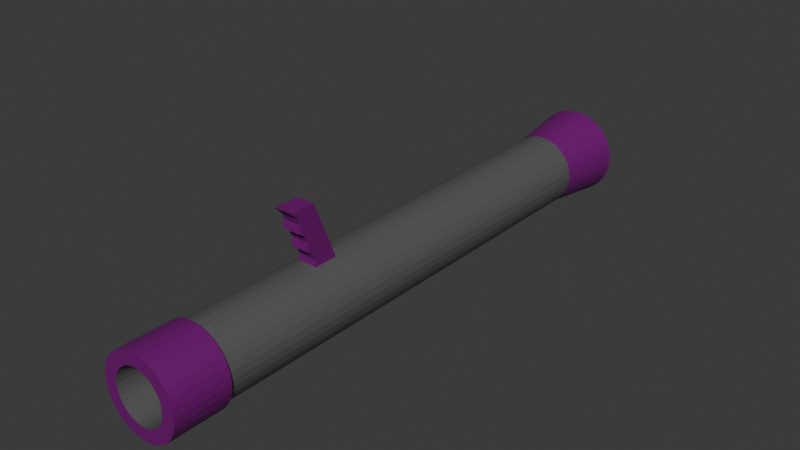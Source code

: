 # Source: Rocket_Launcher.blend  (saved by Blender 4.4.32; exported with 4.5.12 LTS)
import bpy
from mathutils import Matrix  # noqa: F401  (used for matrix-valued properties, if any)

bpy.ops.wm.read_factory_settings(use_empty=True)
scene = bpy.context.scene
scene.name = 'Scene'

# ---- collections
col_collection = bpy.data.collections.new('Collection'); scene.collection.children.link(col_collection)

# ---- materials (node trees are filled in below, after node groups)
mat_body = bpy.data.materials.new('Body')
mat_extras = bpy.data.materials.new('Extras')

# ---- material node trees
mat_body.use_nodes = True; mat_body.node_tree.nodes.clear()
_N = mat_body.node_tree.nodes; _L = mat_body.node_tree.links
n0 = _N.new('ShaderNodeBsdfPrincipled'); n0.name = 'Principled BSDF'; n0.location = (10, 300)
n0.inputs[0].default_value = (0.1051, 0.1051, 0.1051, 1.0)
n1 = _N.new('ShaderNodeOutputMaterial'); n1.name = 'Material Output'; n1.location = (300, 300)
_L.new(n0.outputs[0], n1.inputs[0])
n1.is_active_output = True
mat_extras.use_nodes = True; mat_extras.node_tree.nodes.clear()
_N = mat_extras.node_tree.nodes; _L = mat_extras.node_tree.links
n0 = _N.new('ShaderNodeBsdfPrincipled'); n0.name = 'Principled BSDF'; n0.location = (10, 300)
n0.inputs[0].default_value = (0.1701, 0.0, 0.1701, 1.0)
n1 = _N.new('ShaderNodeOutputMaterial'); n1.name = 'Material Output'; n1.location = (300, 300)
_L.new(n0.outputs[0], n1.inputs[0])
n1.is_active_output = True

# ---- world
world_world = bpy.data.worlds.new('World'); scene.world = world_world
world_world.use_nodes = True; world_world.node_tree.nodes.clear()
_N = world_world.node_tree.nodes; _L = world_world.node_tree.links
n0 = _N.new('ShaderNodeOutputWorld'); n0.name = 'World Output'; n0.location = (300, 300)
n1 = _N.new('ShaderNodeBackground'); n1.name = 'Background'; n1.location = (10, 300)
n1.inputs[0].default_value = (0.05088, 0.05088, 0.05088, 1.0)
_L.new(n1.outputs[0], n0.inputs[0])
n0.is_active_output = True
world_world.color = (0.05088, 0.05088, 0.05088)
world_world.sun_shadow_jitter_overblur = 0.0

# ---- meshes
me_cylinder = bpy.data.meshes.new('Cylinder')
me_cylinder.from_pydata([(0.0, 0.3, -2.0), (0.0, 0.3, 2.0), (0.05853, 0.2942, -2.0), (0.05853, 0.2942, 2.0), (0.1148, 0.2772, -2.0), (0.1148, 0.2772, 2.0), (0.1667, 0.2494, -2.0), (0.1667, 0.2494, 2.0), (0.2121, 0.2121, -2.0), (0.2121, 0.2121, 2.0), (0.2494, 0.1667, -2.0), (0.2494, 0.1667, 2.0), (0.2772, 0.1148, -2.0), (0.2772, 0.1148, 2.0), (0.2942, 0.05853, -2.0), (0.2942, 0.05853, 2.0), (0.3, 0.0, -2.0), (0.3, 0.0, 2.0), (0.2942, -0.05853, -2.0), (0.2942, -0.05853, 2.0), (0.2772, -0.1148, -2.0), (0.2772, -0.1148, 2.0), (0.2494, -0.1667, -2.0), (0.2494, -0.1667, 2.0), (0.2121, -0.2121, -2.0), (0.2121, -0.2121, 2.0), (0.1667, -0.2494, -2.0), (0.1667, -0.2494, 2.0), (0.1148, -0.2772, -2.0), (0.1148, -0.2772, 2.0), (0.05853, -0.2942, -2.0), (0.05853, -0.2942, 2.0), (0.0, -0.3, -2.0), (0.0, -0.3, 2.0), (-0.05853, -0.2942, -2.0), (-0.05853, -0.2942, 2.0), (-0.1148, -0.2772, -2.0), (-0.1148, -0.2772, 2.0), (-0.1667, -0.2494, -2.0), (-0.1667, -0.2494, 2.0), (-0.2121, -0.2121, -2.0), (-0.2121, -0.2121, 2.0), (-0.2494, -0.1667, -2.0), (-0.2494, -0.1667, 2.0), (-0.2772, -0.1148, -2.0), (-0.2772, -0.1148, 2.0), (-0.2942, -0.05853, -2.0), (-0.2942, -0.05853, 2.0), (-0.3, 0.0, -2.0), (-0.3, 0.0, 2.0), (-0.2942, 0.05853, -2.0), (-0.2942, 0.05853, 2.0), (-0.2772, 0.1148, -2.0), (-0.2772, 0.1148, 2.0), (-0.2494, 0.1667, -2.0), (-0.2494, 0.1667, 2.0), (-0.2121, 0.2121, -2.0), (-0.2121, 0.2121, 2.0), (-0.1667, 0.2494, -2.0), (-0.1667, 0.2494, 2.0), (-0.1148, 0.2772, -2.0), (-0.1148, 0.2772, 2.0), (-0.05853, 0.2942, -2.0), (-0.05853, 0.2942, 2.0), (0.04251, 0.2137, -2.437), (1.145e-09, 0.2179, -2.437), (0.0, 0.325, 1.9), (0.0, 0.2161, 2.359), (0.0634, 0.3188, 1.9), (0.04215, 0.2119, 2.359), (0.1244, 0.3003, 1.9), (0.08268, 0.1996, 2.359), (0.1806, 0.2702, 1.9), (0.12, 0.1796, 2.359), (0.2298, 0.2298, 1.9), (0.1528, 0.1528, 2.359), (0.2702, 0.1806, 1.9), (0.1796, 0.12, 2.359), (0.3003, 0.1244, 1.9), (0.1996, 0.08268, 2.359), (0.3188, 0.0634, 1.9), (0.2119, 0.04215, 2.359), (0.325, 8.742e-08, 1.9), (0.2161, 9.995e-08, 2.359), (0.3188, -0.0634, 1.9), (0.2119, -0.04215, 2.359), (0.3003, -0.1244, 1.9), (0.1996, -0.08268, 2.359), (0.2702, -0.1806, 1.9), (0.1796, -0.12, 2.359), (0.2298, -0.2298, 1.9), (0.1528, -0.1528, 2.359), (0.1806, -0.2702, 1.9), (0.12, -0.1796, 2.359), (0.1244, -0.3003, 1.9), (0.08268, -0.1996, 2.359), (0.0634, -0.3188, 1.9), (0.04215, -0.2119, 2.359), (0.0, -0.325, 1.9), (0.0, -0.2161, 2.359), (-0.0634, -0.3188, 1.9), (-0.04215, -0.2119, 2.359), (-0.1244, -0.3003, 1.9), (-0.08268, -0.1996, 2.359), (-0.1806, -0.2702, 1.9), (-0.12, -0.1796, 2.359), (-0.2298, -0.2298, 1.9), (-0.1528, -0.1528, 2.359), (-0.2702, -0.1806, 1.9), (-0.1796, -0.12, 2.359), (-0.3003, -0.1244, 1.9), (-0.1996, -0.08268, 2.359), (-0.3188, -0.0634, 1.9), (-0.2119, -0.04215, 2.359), (-0.325, 8.742e-08, 1.9), (-0.2161, 9.995e-08, 2.359), (-0.3188, 0.0634, 1.9), (-0.2119, 0.04215, 2.359), (-0.3003, 0.1244, 1.9), (-0.1996, 0.08268, 2.359), (-0.2702, 0.1806, 1.9), (-0.1796, 0.12, 2.359), (-0.2298, 0.2298, 1.9), (-0.1528, 0.1528, 2.359), (-0.1806, 0.2702, 1.9), (-0.12, 0.1796, 2.359), (-0.1244, 0.3003, 1.9), (-0.08268, 0.1996, 2.359), (-0.0634, 0.3188, 1.9), (-0.04215, 0.2119, 2.359), (0.08338, 0.2013, -2.437), (0.121, 0.1812, -2.437), (0.1541, 0.1541, -2.437), (0.1812, 0.121, -2.437), (0.2013, 0.08338, -2.437), (0.2137, 0.04251, -2.437), (0.2179, -8.417e-09, -2.437), (0.2137, -0.04251, -2.437), (0.2013, -0.08338, -2.437), (0.1812, -0.121, -2.437), (0.1541, -0.1541, -2.437), (0.121, -0.1812, -2.437), (0.08338, -0.2013, -2.437), (0.04251, -0.2137, -2.437), (1.145e-09, -0.2179, -2.437), (-0.04251, -0.2137, -2.437), (-0.08338, -0.2013, -2.437), (-0.121, -0.1812, -2.437), (-0.1541, -0.1541, -2.437), (-0.1812, -0.121, -2.437), (-0.2013, -0.08338, -2.437), (-0.2137, -0.04251, -2.437), (-0.2179, -8.417e-09, -2.437), (-0.2137, 0.04251, -2.437), (-0.2013, 0.08338, -2.437), (-0.1812, 0.121, -2.437), (-0.1541, 0.1541, -2.437), (-0.121, 0.1812, -2.437), (-0.08338, 0.2013, -2.437), (-0.04251, 0.2137, -2.437), (-0.07225, 0.3632, -2.556), (2.457e-10, 0.3703, -2.556), (-0.1417, 0.3421, -2.556), (-0.2058, 0.3079, -2.556), (-0.2619, 0.2619, -2.556), (-0.3079, 0.2058, -2.556), (-0.3421, 0.1417, -2.556), (-0.3632, 0.07225, -2.556), (-0.3703, -1.637e-08, -2.556), (-0.3632, -0.07225, -2.556), (-0.3421, -0.1417, -2.556), (-0.3079, -0.2058, -2.556), (-0.2619, -0.2619, -2.556), (-0.2058, -0.3079, -2.556), (-0.1417, -0.3421, -2.556), (-0.07225, -0.3632, -2.556), (2.457e-10, -0.3703, -2.556), (0.07225, -0.3632, -2.556), (0.1417, -0.3421, -2.556), (0.2058, -0.3079, -2.556), (0.2619, -0.2619, -2.556), (0.3079, -0.2058, -2.556), (0.3421, -0.1417, -2.556), (0.3632, -0.07225, -2.556), (0.3703, -1.637e-08, -2.556), (0.3632, 0.07225, -2.556), (0.3421, 0.1417, -2.556), (0.3079, 0.2058, -2.556), (0.2619, 0.2619, -2.556), (0.2058, 0.3079, -2.556), (0.1417, 0.3421, -2.556), (0.07225, 0.3632, -2.556), (-0.04251, 0.2137, 1.997), (-1.448e-06, 0.2179, 1.997), (-0.08338, 0.2013, 1.997), (-0.121, 0.1812, 1.997), (-0.1541, 0.1541, 1.997), (-0.1812, 0.121, 1.997), (-0.2013, 0.08338, 1.997), (-0.2137, 0.04251, 1.997), (-0.2179, -8.417e-09, 1.997), (-0.2137, -0.04251, 1.997), (-0.2013, -0.08338, 1.997), (-0.1812, -0.121, 1.997), (-0.1541, -0.1541, 1.997), (-0.121, -0.1812, 1.997), (-0.08338, -0.2013, 1.997), (-0.04251, -0.2137, 1.997), (-1.448e-06, -0.2179, 1.997), (0.0425, -0.2137, 1.997), (0.08338, -0.2013, 1.997), (0.121, -0.1812, 1.997), (0.1541, -0.1541, 1.997), (0.1812, -0.121, 1.997), (0.2013, -0.08338, 1.997), (0.2137, -0.04251, 1.997), (0.2179, -8.417e-09, 1.997), (0.2137, 0.04251, 1.997), (0.2013, 0.08338, 1.997), (0.1812, 0.121, 1.997), (0.1541, 0.1541, 1.997), (0.121, 0.1812, 1.997), (0.08338, 0.2013, 1.997), (0.0425, 0.2137, 1.997), (0.0634, 0.3188, 2.359), (0.0, 0.325, 2.359), (0.1244, 0.3003, 2.359), (0.1806, 0.2702, 2.359), (0.2298, 0.2298, 2.359), (0.2702, 0.1806, 2.359), (0.3003, 0.1244, 2.359), (0.3188, 0.0634, 2.359), (0.325, 9.872e-08, 2.359), (0.3188, -0.0634, 2.359), (0.3003, -0.1244, 2.359), (0.2702, -0.1806, 2.359), (0.2298, -0.2298, 2.359), (0.1806, -0.2702, 2.359), (0.1244, -0.3003, 2.359), (0.0634, -0.3188, 2.359), (0.0, -0.325, 2.359), (-0.0634, -0.3188, 2.359), (-0.1244, -0.3003, 2.359), (-0.1806, -0.2702, 2.359), (-0.2298, -0.2298, 2.359), (-0.2702, -0.1806, 2.359), (-0.3003, -0.1244, 2.359), (-0.3188, -0.0634, 2.359), (-0.325, 9.872e-08, 2.359), (-0.3188, 0.0634, 2.359), (-0.3003, 0.1244, 2.359), (-0.2702, 0.1806, 2.359), (-0.2298, 0.2298, 2.359), (-0.1806, 0.2702, 2.359), (-0.1244, 0.3003, 2.359), (-0.0634, 0.3188, 2.359), (0.04215, 0.2119, -2.251), (2.659e-07, 0.2161, -2.251), (0.08268, 0.1996, -2.251), (0.12, 0.1796, -2.251), (0.1528, 0.1528, -2.251), (0.1796, 0.12, -2.251), (0.1996, 0.08268, -2.251), (0.2119, 0.04215, -2.251), (0.2161, -7.988e-08, -2.251), (0.2119, -0.04215, -2.251), (0.1996, -0.08268, -2.251), (0.1796, -0.12, -2.251), (0.1528, -0.1528, -2.251), (0.12, -0.1796, -2.251), (0.08268, -0.1996, -2.251), (0.04215, -0.2119, -2.251), (2.659e-07, -0.2161, -2.251), (-0.04215, -0.2119, -2.251), (-0.08268, -0.1996, -2.251), (-0.12, -0.1796, -2.251), (-0.1528, -0.1528, -2.251), (-0.1796, -0.12, -2.251), (-0.1996, -0.08268, -2.251), (-0.2119, -0.04215, -2.251), (-0.2161, -7.988e-08, -2.251), (-0.2119, 0.04215, -2.251), (-0.1996, 0.08268, -2.251), (-0.1796, 0.12, -2.251), (-0.1528, 0.1528, -2.251), (-0.12, 0.1796, -2.251), (-0.08268, 0.1996, -2.251), (-0.04215, 0.2119, -2.251), (-0.075, 0.2753, 0.8902), (-0.075, 0.7131, 1.03), (-0.075, 0.2753, 0.6773), (0.075, 0.2753, 0.8902), (0.075, 0.7131, 1.03), (0.075, 0.2753, 0.6773), (-0.075, 0.5023, 0.9455), (0.075, 0.5023, 0.9455), (0.075, 0.3968, 0.9033), (-0.075, 0.3968, 0.9033), (-0.075, 0.5916, 1.017), (0.075, 0.5916, 1.017), (-0.075, 0.4334, 0.9535), (0.075, 0.4334, 0.9535), (0.075, 0.3441, 0.8821), (-0.075, 0.3441, 0.8821), (0.075, 0.5577, 0.9677), (-0.075, 0.5577, 0.9677), (-0.075, 0.6604, 1.009), (0.075, 0.6604, 1.009), (-0.075, 0.7743, 1.092), (-0.075, 0.7743, 0.8795), (0.075, 0.7743, 0.8795), (0.075, 0.7743, 1.092)], [], [(0, 1, 3, 2), (2, 3, 5, 4), (4, 5, 7, 6), (6, 7, 9, 8), (8, 9, 11, 10), (10, 11, 13, 12), (12, 13, 15, 14), (14, 15, 17, 16), (16, 17, 19, 18), (18, 19, 21, 20), (20, 21, 23, 22), (22, 23, 25, 24), (24, 25, 27, 26), (26, 27, 29, 28), (28, 29, 31, 30), (30, 31, 33, 32), (32, 33, 35, 34), (34, 35, 37, 36), (36, 37, 39, 38), (38, 39, 41, 40), (40, 41, 43, 42), (42, 43, 45, 44), (44, 45, 47, 46), (46, 47, 49, 48), (48, 49, 51, 50), (50, 51, 53, 52), (52, 53, 55, 54), (54, 55, 57, 56), (56, 57, 59, 58), (58, 59, 61, 60), (60, 61, 63, 62), (62, 63, 1, 0), (18, 20, 182, 183), (0, 2, 191, 161), (66, 225, 224, 68), (44, 46, 169, 170), (68, 224, 226, 70), (26, 28, 178, 179), (70, 226, 227, 72), (8, 10, 187, 188), (72, 227, 228, 74), (52, 54, 165, 166), (74, 228, 229, 76), (34, 36, 174, 175), (76, 229, 230, 78), (16, 18, 183, 184), (78, 230, 231, 80), (60, 62, 160, 162), (80, 231, 232, 82), (42, 44, 170, 171), (82, 232, 233, 84), (24, 26, 179, 180), (84, 233, 234, 86), (6, 8, 188, 189), (86, 234, 235, 88), (50, 52, 166, 167), (88, 235, 236, 90), (32, 34, 175, 176), (90, 236, 237, 92), (14, 16, 184, 185), (92, 237, 238, 94), (58, 60, 162, 163), (94, 238, 239, 96), (40, 42, 171, 172), (96, 239, 240, 98), (22, 24, 180, 181), (98, 240, 241, 100), (4, 6, 189, 190), (100, 241, 242, 102), (48, 50, 167, 168), (102, 242, 243, 104), (30, 32, 176, 177), (104, 243, 244, 106), (12, 14, 185, 186), (106, 244, 245, 108), (56, 58, 163, 164), (108, 245, 246, 110), (38, 40, 172, 173), (110, 246, 247, 112), (20, 22, 181, 182), (112, 247, 248, 114), (2, 4, 190, 191), (114, 248, 249, 116), (46, 48, 168, 169), (116, 249, 250, 118), (28, 30, 177, 178), (118, 250, 251, 120), (10, 12, 186, 187), (120, 251, 252, 122), (54, 56, 164, 165), (122, 252, 253, 124), (36, 38, 173, 174), (124, 253, 254, 126), (99, 97, 271, 272), (150, 151, 201, 202), (126, 254, 255, 128), (62, 0, 161, 160), (128, 255, 225, 66), (65, 159, 160, 161), (159, 158, 162, 160), (158, 157, 163, 162), (157, 156, 164, 163), (156, 155, 165, 164), (155, 154, 166, 165), (154, 153, 167, 166), (153, 152, 168, 167), (152, 151, 169, 168), (151, 150, 170, 169), (150, 149, 171, 170), (149, 148, 172, 171), (148, 147, 173, 172), (147, 146, 174, 173), (146, 145, 175, 174), (145, 144, 176, 175), (144, 143, 177, 176), (143, 142, 178, 177), (142, 141, 179, 178), (141, 140, 180, 179), (140, 139, 181, 180), (139, 138, 182, 181), (138, 137, 183, 182), (137, 136, 184, 183), (136, 135, 185, 184), (135, 134, 186, 185), (134, 133, 187, 186), (133, 132, 188, 187), (132, 131, 189, 188), (131, 130, 190, 189), (130, 64, 191, 190), (64, 65, 161, 191), (136, 137, 215, 216), (149, 150, 202, 203), (135, 136, 216, 217), (148, 149, 203, 204), (134, 135, 217, 218), (147, 148, 204, 205), (133, 134, 218, 219), (146, 147, 205, 206), (159, 65, 193, 192), (132, 133, 219, 220), (145, 146, 206, 207), (158, 159, 192, 194), (131, 132, 220, 221), (144, 145, 207, 208), (157, 158, 194, 195), (130, 131, 221, 222), (143, 144, 208, 209), (156, 157, 195, 196), (64, 130, 222, 223), (142, 143, 209, 210), (155, 156, 196, 197), (65, 64, 223, 193), (141, 142, 210, 211), (154, 155, 197, 198), (140, 141, 211, 212), (153, 154, 198, 199), (139, 140, 212, 213), (152, 153, 199, 200), (138, 139, 213, 214), (151, 152, 200, 201), (137, 138, 214, 215), (67, 69, 224, 225), (69, 71, 226, 224), (71, 73, 227, 226), (73, 75, 228, 227), (75, 77, 229, 228), (77, 79, 230, 229), (79, 81, 231, 230), (81, 83, 232, 231), (83, 85, 233, 232), (85, 87, 234, 233), (87, 89, 235, 234), (89, 91, 236, 235), (91, 93, 237, 236), (93, 95, 238, 237), (95, 97, 239, 238), (97, 99, 240, 239), (99, 101, 241, 240), (101, 103, 242, 241), (103, 105, 243, 242), (105, 107, 244, 243), (107, 109, 245, 244), (109, 111, 246, 245), (111, 113, 247, 246), (113, 115, 248, 247), (115, 117, 249, 248), (117, 119, 250, 249), (119, 121, 251, 250), (121, 123, 252, 251), (123, 125, 253, 252), (125, 127, 254, 253), (127, 129, 255, 254), (129, 67, 225, 255), (256, 257, 287, 286, 285, 284, 283, 282, 281, 280, 279, 278, 277, 276, 275, 274, 273, 272, 271, 270, 269, 268, 267, 266, 265, 264, 263, 262, 261, 260, 259, 258), (73, 71, 258, 259), (127, 125, 285, 286), (101, 99, 272, 273), (75, 73, 259, 260), (129, 127, 286, 287), (103, 101, 273, 274), (77, 75, 260, 261), (67, 129, 287, 257), (105, 103, 274, 275), (79, 77, 261, 262), (107, 105, 275, 276), (81, 79, 262, 263), (109, 107, 276, 277), (83, 81, 263, 264), (111, 109, 277, 278), (85, 83, 264, 265), (113, 111, 278, 279), (87, 85, 265, 266), (115, 113, 279, 280), (89, 87, 266, 267), (117, 115, 280, 281), (91, 89, 267, 268), (119, 117, 281, 282), (93, 91, 268, 269), (121, 119, 282, 283), (95, 93, 269, 270), (69, 67, 257, 256), (123, 121, 283, 284), (97, 95, 270, 271), (71, 69, 256, 258), (125, 123, 284, 285), (297, 300, 294, 305, 298, 306, 289, 308, 309, 290, 288, 303), (307, 292, 289, 306), (290, 293, 291, 288), (301, 295, 294, 300), (309, 310, 293, 290), (310, 311, 292, 307, 299, 304, 295, 301, 296, 302, 291, 293), (302, 296, 297, 303), (304, 299, 298, 305), (296, 301, 300, 297), (291, 302, 303, 288), (295, 304, 305, 294), (299, 307, 306, 298), (310, 309, 308, 311), (289, 292, 311, 308)])
me_cylinder.polygons.foreach_set('material_index', [0, 0, 0, 0, 0, 0, 0, 0, 0, 0, 0, 0, 0, 0, 0, 0, 0, 0, 0, 0, 0, 0, 0, 0, 0, 0, 0, 0, 0, 0, 0, 0, 1, 1, 1, 1, 1, 1, 1, 1, 1, 1, 1, 1, 1, 1, 1, 1, 1, 1, 1, 1, 1, 1, 1, 1, 1, 1, 1, 1, 1, 1, 1, 1, 1, 1, 1, 1, 1, 1, 1, 1, 1, 1, 1, 1, 1, 1, 1, 1, 1, 1, 1, 1, 1, 1, 1, 1, 1, 1, 1, 1, 1, 0, 0, 1, 1, 1, 1, 1, 1, 1, 1, 1, 1, 1, 1, 1, 1, 1, 1, 1, 1, 1, 1, 1, 1, 1, 1, 1, 1, 1, 1, 1, 1, 1, 1, 1, 1, 1, 0, 0, 0, 0, 0, 0, 0, 0, 0, 0, 0, 0, 0, 0, 0, 0, 0, 0, 0, 0, 0, 0, 0, 0, 0, 0, 0, 0, 0, 0, 0, 1, 1, 1, 1, 1, 1, 1, 1, 1, 1, 1, 1, 1, 1, 1, 1, 1, 1, 1, 1, 1, 1, 1, 1, 1, 1, 1, 1, 1, 1, 1, 1, 0, 0, 0, 0, 0, 0, 0, 0, 0, 0, 0, 0, 0, 0, 0, 0, 0, 0, 0, 0, 0, 0, 0, 0, 0, 0, 0, 0, 0, 0, 0, 0, 1, 1, 0, 1, 1, 1, 1, 1, 1, 1, 1, 1, 1, 1])
_uv = me_cylinder.uv_layers.new(name='UVMap')
_uv.uv.foreach_set('vector', [1.0, 0.5, 1.0, 1.0, 0.9688, 1.0, 0.9688, 0.5, 0.9688, 0.5, 0.9688, 1.0, 0.9375, 1.0, 0.9375, 0.5, 0.9375, 0.5, 0.9375, 1.0, 0.9062, 1.0, 0.9062, 0.5, 0.9062, 0.5, 0.9062, 1.0, 0.875, 1.0, 0.875, 0.5, 0.875, 0.5, 0.875, 1.0, 0.8438, 1.0, 0.8438, 0.5, 0.8438, 0.5, 0.8438, 1.0, 0.8125, 1.0, 0.8125, 0.5, 0.8125, 0.5, 0.8125, 1.0, 0.7812, 1.0, 0.7812, 0.5, 0.7812, 0.5, 0.7812, 1.0, 0.75, 1.0, 0.75, 0.5, 0.75, 0.5, 0.75, 1.0, 0.7188, 1.0, 0.7188, 0.5, 0.7188, 0.5, 0.7188, 1.0, 0.6875, 1.0, 0.6875, 0.5, 0.6875, 0.5, 0.6875, 1.0, 0.6562, 1.0, 0.6562, 0.5, 0.6562, 0.5, 0.6562, 1.0, 0.625, 1.0, 0.625, 0.5, 0.625, 0.5, 0.625, 1.0, 0.5938, 1.0, 0.5938, 0.5, 0.5938, 0.5, 0.5938, 1.0, 0.5625, 1.0, 0.5625, 0.5, 0.5625, 0.5, 0.5625, 1.0, 0.5312, 1.0, 0.5312, 0.5, 0.5312, 0.5, 0.5312, 1.0, 0.5, 1.0, 0.5, 0.5, 0.5, 0.5, 0.5, 1.0, 0.4688, 1.0, 0.4688, 0.5, 0.4688, 0.5, 0.4688, 1.0, 0.4375, 1.0, 0.4375, 0.5, 0.4375, 0.5, 0.4375, 1.0, 0.4062, 1.0, 0.4062, 0.5, 0.4062, 0.5, 0.4062, 1.0, 0.375, 1.0, 0.375, 0.5, 0.375, 0.5, 0.375, 1.0, 0.3438, 1.0, 0.3438, 0.5, 0.3438, 0.5, 0.3438, 1.0, 0.3125, 1.0, 0.3125, 0.5, 0.3125, 0.5, 0.3125, 1.0, 0.2812, 1.0, 0.2812, 0.5, 0.2812, 0.5, 0.2812, 1.0, 0.25, 1.0, 0.25, 0.5, 0.25, 0.5, 0.25, 1.0, 0.2188, 1.0, 0.2188, 0.5, 0.2188, 0.5, 0.2188, 1.0, 0.1875, 1.0, 0.1875, 0.5, 0.1875, 0.5, 0.1875, 1.0, 0.1562, 1.0, 0.1562, 0.5, 0.1562, 0.5, 0.1562, 1.0, 0.125, 1.0, 0.125, 0.5, 0.125, 0.5, 0.125, 1.0, 0.09375, 1.0, 0.09375, 0.5, 0.09375, 0.5, 0.09375, 1.0, 0.0625, 1.0, 0.0625, 0.5, 0.0625, 0.5, 0.0625, 1.0, 0.03125, 1.0, 0.03125, 0.5, 0.03125, 0.5, 0.03125, 1.0, 0.0, 1.0, 0.0, 0.5, 0.7188, 0.5, 0.6875, 0.5, 0.6875, 0.5, 0.7188, 0.5, 1.0, 0.5, 0.9688, 0.5, 0.9688, 0.5, 1.0, 0.5, 1.0, 0.5, 1.0, 1.0, 0.9688, 1.0, 0.9688, 0.5, 0.3125, 0.5, 0.2812, 0.5, 0.2812, 0.5, 0.3125, 0.5, 0.9688, 0.5, 0.9688, 1.0, 0.9375, 1.0, 0.9375, 0.5, 0.5938, 0.5, 0.5625, 0.5, 0.5625, 0.5, 0.5938, 0.5, 0.9375, 0.5, 0.9375, 1.0, 0.9062, 1.0, 0.9062, 0.5, 0.875, 0.5, 0.8438, 0.5, 0.8438, 0.5, 0.875, 0.5, 0.9062, 0.5, 0.9062, 1.0, 0.875, 1.0, 0.875, 0.5, 0.1875, 0.5, 0.1562, 0.5, 0.1562, 0.5, 0.1875, 0.5, 0.875, 0.5, 0.875, 1.0, 0.8438, 1.0, 0.8438, 0.5, 0.4688, 0.5, 0.4375, 0.5, 0.4375, 0.5, 0.4688, 0.5, 0.8438, 0.5, 0.8438, 1.0, 0.8125, 1.0, 0.8125, 0.5, 0.75, 0.5, 0.7188, 0.5, 0.7188, 0.5, 0.75, 0.5, 0.8125, 0.5, 0.8125, 1.0, 0.7812, 1.0, 0.7812, 0.5, 0.0625, 0.5, 0.03125, 0.5, 0.03125, 0.5, 0.0625, 0.5, 0.7812, 0.5, 0.7812, 1.0, 0.75, 1.0, 0.75, 0.5, 0.3438, 0.5, 0.3125, 0.5, 0.3125, 0.5, 0.3438, 0.5, 0.75, 0.5, 0.75, 1.0, 0.7188, 1.0, 0.7188, 0.5, 0.625, 0.5, 0.5938, 0.5, 0.5938, 0.5, 0.625, 0.5, 0.7188, 0.5, 0.7188, 1.0, 0.6875, 1.0, 0.6875, 0.5, 0.9062, 0.5, 0.875, 0.5, 0.875, 0.5, 0.9062, 0.5, 0.6875, 0.5, 0.6875, 1.0, 0.6562, 1.0, 0.6562, 0.5, 0.2188, 0.5, 0.1875, 0.5, 0.1875, 0.5, 0.2188, 0.5, 0.6562, 0.5, 0.6562, 1.0, 0.625, 1.0, 0.625, 0.5, 0.5, 0.5, 0.4688, 0.5, 0.4688, 0.5, 0.5, 0.5, 0.625, 0.5, 0.625, 1.0, 0.5938, 1.0, 0.5938, 0.5, 0.7812, 0.5, 0.75, 0.5, 0.75, 0.5, 0.7812, 0.5, 0.5938, 0.5, 0.5938, 1.0, 0.5625, 1.0, 0.5625, 0.5, 0.09375, 0.5, 0.0625, 0.5, 0.0625, 0.5, 0.09375, 0.5, 0.5625, 0.5, 0.5625, 1.0, 0.5312, 1.0, 0.5312, 0.5, 0.375, 0.5, 0.3438, 0.5, 0.3438, 0.5, 0.375, 0.5, 0.5312, 0.5, 0.5312, 1.0, 0.5, 1.0, 0.5, 0.5, 0.6562, 0.5, 0.625, 0.5, 0.625, 0.5, 0.6562, 0.5, 0.5, 0.5, 0.5, 1.0, 0.4688, 1.0, 0.4688, 0.5, 0.9375, 0.5, 0.9062, 0.5, 0.9062, 0.5, 0.9375, 0.5, 0.4688, 0.5, 0.4688, 1.0, 0.4375, 1.0, 0.4375, 0.5, 0.25, 0.5, 0.2188, 0.5, 0.2188, 0.5, 0.25, 0.5, 0.4375, 0.5, 0.4375, 1.0, 0.4062, 1.0, 0.4062, 0.5, 0.5312, 0.5, 0.5, 0.5, 0.5, 0.5, 0.5312, 0.5, 0.4062, 0.5, 0.4062, 1.0, 0.375, 1.0, 0.375, 0.5, 0.8125, 0.5, 0.7812, 0.5, 0.7812, 0.5, 0.8125, 0.5, 0.375, 0.5, 0.375, 1.0, 0.3438, 1.0, 0.3438, 0.5, 0.125, 0.5, 0.09375, 0.5, 0.09375, 0.5, 0.125, 0.5, 0.3438, 0.5, 0.3438, 1.0, 0.3125, 1.0, 0.3125, 0.5, 0.4062, 0.5, 0.375, 0.5, 0.375, 0.5, 0.4062, 0.5, 0.3125, 0.5, 0.3125, 1.0, 0.2812, 1.0, 0.2812, 0.5, 0.6875, 0.5, 0.6562, 0.5, 0.6562, 0.5, 0.6875, 0.5, 0.2812, 0.5, 0.2812, 1.0, 0.25, 1.0, 0.25, 0.5, 0.9688, 0.5, 0.9375, 0.5, 0.9375, 0.5, 0.9688, 0.5, 0.25, 0.5, 0.25, 1.0, 0.2188, 1.0, 0.2188, 0.5, 0.2812, 0.5, 0.25, 0.5, 0.25, 0.5, 0.2812, 0.5, 0.2188, 0.5, 0.2188, 1.0, 0.1875, 1.0, 0.1875, 0.5, 0.5625, 0.5, 0.5312, 0.5, 0.5312, 0.5, 0.5625, 0.5, 0.1875, 0.5, 0.1875, 1.0, 0.1562, 1.0, 0.1562, 0.5, 0.8438, 0.5, 0.8125, 0.5, 0.8125, 0.5, 0.8438, 0.5, 0.1562, 0.5, 0.1562, 1.0, 0.125, 1.0, 0.125, 0.5, 0.1562, 0.5, 0.125, 0.5, 0.125, 0.5, 0.1562, 0.5, 0.125, 0.5, 0.125, 1.0, 0.09375, 1.0, 0.09375, 0.5, 0.4375, 0.5, 0.4062, 0.5, 0.4062, 0.5, 0.4375, 0.5, 0.09375, 0.5, 0.09375, 1.0, 0.0625, 1.0, 0.0625, 0.5, 0.25, 0.09045, 0.2811, 0.09351, 0.2811, 0.09351, 0.25, 0.09045, 0.5862, 0.1821, 0.5761, 0.2154, 0.5761, 0.2154, 0.5862, 0.1821, 0.0625, 0.5, 0.0625, 1.0, 0.03125, 1.0, 0.03125, 0.5, 0.03125, 0.5, 0.0, 0.5, 0.0, 0.5, 0.03125, 0.5, 0.03125, 0.5, 0.03125, 1.0, 0.0, 1.0, 0.0, 0.5, 0.75, 0.4273, 0.7154, 0.4239, 0.7032, 0.4854, 0.75, 0.49, 0.7154, 0.4239, 0.6821, 0.4138, 0.6582, 0.4717, 0.7032, 0.4854, 0.6821, 0.4138, 0.6515, 0.3975, 0.6167, 0.4496, 0.6582, 0.4717, 0.6515, 0.3975, 0.6246, 0.3754, 0.5803, 0.4197, 0.6167, 0.4496, 0.6246, 0.3754, 0.6025, 0.3485, 0.5504, 0.3833, 0.5803, 0.4197, 0.6025, 0.3485, 0.5862, 0.3179, 0.5283, 0.3418, 0.5504, 0.3833, 0.5862, 0.3179, 0.5761, 0.2846, 0.5146, 0.2968, 0.5283, 0.3418, 0.5761, 0.2846, 0.5727, 0.25, 0.51, 0.25, 0.5146, 0.2968, 0.5727, 0.25, 0.5761, 0.2154, 0.5146, 0.2032, 0.51, 0.25, 0.5761, 0.2154, 0.5862, 0.1821, 0.5283, 0.1582, 0.5146, 0.2032, 0.5862, 0.1821, 0.6025, 0.1515, 0.5504, 0.1167, 0.5283, 0.1582, 0.6025, 0.1515, 0.6246, 0.1246, 0.5803, 0.08029, 0.5504, 0.1167, 0.6246, 0.1246, 0.6515, 0.1025, 0.6167, 0.05045, 0.5803, 0.08029, 0.6515, 0.1025, 0.6821, 0.08616, 0.6582, 0.02827, 0.6167, 0.05045, 0.6821, 0.08616, 0.7154, 0.07607, 0.7032, 0.01461, 0.6582, 0.02827, 0.7154, 0.07607, 0.75, 0.07266, 0.75, 0.01, 0.7032, 0.01461, 0.75, 0.07266, 0.7846, 0.07607, 0.7968, 0.01461, 0.75, 0.01, 0.7846, 0.07607, 0.8179, 0.08616, 0.8418, 0.02827, 0.7968, 0.01461, 0.8179, 0.08616, 0.8485, 0.1025, 0.8833, 0.05045, 0.8418, 0.02827, 0.8485, 0.1025, 0.8754, 0.1246, 0.9197, 0.08029, 0.8833, 0.05045, 0.8754, 0.1246, 0.8975, 0.1515, 0.9496, 0.1167, 0.9197, 0.08029, 0.8975, 0.1515, 0.9138, 0.1821, 0.9717, 0.1582, 0.9496, 0.1167, 0.9138, 0.1821, 0.9239, 0.2154, 0.9854, 0.2032, 0.9717, 0.1582, 0.9239, 0.2154, 0.9273, 0.25, 0.99, 0.25, 0.9854, 0.2032, 0.9273, 0.25, 0.9239, 0.2846, 0.9854, 0.2968, 0.99, 0.25, 0.9239, 0.2846, 0.9138, 0.3179, 0.9717, 0.3418, 0.9854, 0.2968, 0.9138, 0.3179, 0.8975, 0.3485, 0.9496, 0.3833, 0.9717, 0.3418, 0.8975, 0.3485, 0.8754, 0.3754, 0.9197, 0.4197, 0.9496, 0.3833, 0.8754, 0.3754, 0.8485, 0.3975, 0.8833, 0.4496, 0.9197, 0.4197, 0.8485, 0.3975, 0.8179, 0.4138, 0.8418, 0.4717, 0.8833, 0.4496, 0.8179, 0.4138, 0.7846, 0.4239, 0.7968, 0.4854, 0.8418, 0.4717, 0.7846, 0.4239, 0.75, 0.4273, 0.75, 0.49, 0.7968, 0.4854, 0.9273, 0.25, 0.9239, 0.2154, 0.9239, 0.2154, 0.9273, 0.25, 0.6025, 0.1515, 0.5862, 0.1821, 0.5862, 0.1821, 0.6025, 0.1515, 0.9239, 0.2846, 0.9273, 0.25, 0.9273, 0.25, 0.9239, 0.2846, 0.6246, 0.1246, 0.6025, 0.1515, 0.6025, 0.1515, 0.6246, 0.1246, 0.9138, 0.3179, 0.9239, 0.2846, 0.9239, 0.2846, 0.9138, 0.3179, 0.6515, 0.1025, 0.6246, 0.1246, 0.6246, 0.1246, 0.6515, 0.1025, 0.8975, 0.3485, 0.9138, 0.3179, 0.9138, 0.3179, 0.8975, 0.3485, 0.6821, 0.08616, 0.6515, 0.1025, 0.6515, 0.1025, 0.6821, 0.08616, 0.7154, 0.4239, 0.75, 0.4273, 0.75, 0.4273, 0.7154, 0.4239, 0.8754, 0.3754, 0.8975, 0.3485, 0.8975, 0.3485, 0.8754, 0.3754, 0.7154, 0.07607, 0.6821, 0.08616, 0.6821, 0.08616, 0.7154, 0.07607, 0.6821, 0.4138, 0.7154, 0.4239, 0.7154, 0.4239, 0.6821, 0.4138, 0.8485, 0.3975, 0.8754, 0.3754, 0.8754, 0.3754, 0.8485, 0.3975, 0.75, 0.07266, 0.7154, 0.07607, 0.7154, 0.07607, 0.75, 0.07266, 0.6515, 0.3975, 0.6821, 0.4138, 0.6821, 0.4138, 0.6515, 0.3975, 0.8179, 0.4138, 0.8485, 0.3975, 0.8485, 0.3975, 0.8179, 0.4138, 0.7846, 0.07607, 0.75, 0.07266, 0.75, 0.07266, 0.7846, 0.07607, 0.6246, 0.3754, 0.6515, 0.3975, 0.6515, 0.3975, 0.6246, 0.3754, 0.7846, 0.4239, 0.8179, 0.4138, 0.8179, 0.4138, 0.7846, 0.4239, 0.8179, 0.08616, 0.7846, 0.07607, 0.7846, 0.07607, 0.8179, 0.08616, 0.6025, 0.3485, 0.6246, 0.3754, 0.6246, 0.3754, 0.6025, 0.3485, 0.75, 0.4273, 0.7846, 0.4239, 0.7846, 0.4239, 0.75, 0.4273, 0.8485, 0.1025, 0.8179, 0.08616, 0.8179, 0.08616, 0.8485, 0.1025, 0.5862, 0.3179, 0.6025, 0.3485, 0.6025, 0.3485, 0.5862, 0.3179, 0.8754, 0.1246, 0.8485, 0.1025, 0.8485, 0.1025, 0.8754, 0.1246, 0.5761, 0.2846, 0.5862, 0.3179, 0.5862, 0.3179, 0.5761, 0.2846, 0.8975, 0.1515, 0.8754, 0.1246, 0.8754, 0.1246, 0.8975, 0.1515, 0.5727, 0.25, 0.5761, 0.2846, 0.5761, 0.2846, 0.5727, 0.25, 0.9138, 0.1821, 0.8975, 0.1515, 0.8975, 0.1515, 0.9138, 0.1821, 0.5761, 0.2154, 0.5727, 0.25, 0.5727, 0.25, 0.5761, 0.2154, 0.9239, 0.2154, 0.9138, 0.1821, 0.9138, 0.1821, 0.9239, 0.2154, 0.25, 0.4096, 0.2811, 0.4065, 0.2968, 0.4854, 0.25, 0.49, 0.2811, 0.4065, 0.3111, 0.3974, 0.3418, 0.4717, 0.2968, 0.4854, 0.3111, 0.3974, 0.3386, 0.3827, 0.3833, 0.4496, 0.3418, 0.4717, 0.3386, 0.3827, 0.3628, 0.3628, 0.4197, 0.4197, 0.3833, 0.4496, 0.3628, 0.3628, 0.3827, 0.3386, 0.4496, 0.3833, 0.4197, 0.4197, 0.3827, 0.3386, 0.3974, 0.3111, 0.4717, 0.3418, 0.4496, 0.3833, 0.3974, 0.3111, 0.4065, 0.2811, 0.4854, 0.2968, 0.4717, 0.3418, 0.4065, 0.2811, 0.4096, 0.25, 0.49, 0.25, 0.4854, 0.2968, 0.4096, 0.25, 0.4065, 0.2189, 0.4854, 0.2032, 0.49, 0.25, 0.4065, 0.2189, 0.3974, 0.1889, 0.4717, 0.1582, 0.4854, 0.2032, 0.3974, 0.1889, 0.3827, 0.1614, 0.4496, 0.1167, 0.4717, 0.1582, 0.3827, 0.1614, 0.3628, 0.1372, 0.4197, 0.08029, 0.4496, 0.1167, 0.3628, 0.1372, 0.3386, 0.1173, 0.3833, 0.05045, 0.4197, 0.08029, 0.3386, 0.1173, 0.3111, 0.1026, 0.3418, 0.02827, 0.3833, 0.05045, 0.3111, 0.1026, 0.2811, 0.09351, 0.2968, 0.01461, 0.3418, 0.02827, 0.2811, 0.09351, 0.25, 0.09045, 0.25, 0.01, 0.2968, 0.01461, 0.25, 0.09045, 0.2189, 0.09351, 0.2032, 0.01461, 0.25, 0.01, 0.2189, 0.09351, 0.1889, 0.1026, 0.1582, 0.02827, 0.2032, 0.01461, 0.1889, 0.1026, 0.1614, 0.1173, 0.1167, 0.05045, 0.1582, 0.02827, 0.1614, 0.1173, 0.1372, 0.1372, 0.08029, 0.08029, 0.1167, 0.05045, 0.1372, 0.1372, 0.1173, 0.1614, 0.05045, 0.1167, 0.08029, 0.08029, 0.1173, 0.1614, 0.1026, 0.1889, 0.02827, 0.1582, 0.05045, 0.1167, 0.1026, 0.1889, 0.09351, 0.2189, 0.01461, 0.2032, 0.02827, 0.1582, 0.09351, 0.2189, 0.09045, 0.25, 0.01, 0.25, 0.01461, 0.2032, 0.09045, 0.25, 0.09351, 0.2811, 0.01461, 0.2968, 0.01, 0.25, 0.09351, 0.2811, 0.1026, 0.3111, 0.02827, 0.3418, 0.01461, 0.2968, 0.1026, 0.3111, 0.1173, 0.3386, 0.05045, 0.3833, 0.02827, 0.3418, 0.1173, 0.3386, 0.1372, 0.3628, 0.08029, 0.4197, 0.05045, 0.3833, 0.1372, 0.3628, 0.1614, 0.3827, 0.1167, 0.4496, 0.08029, 0.4197, 0.1614, 0.3827, 0.1889, 0.3974, 0.1582, 0.4717, 0.1167, 0.4496, 0.1889, 0.3974, 0.2189, 0.4065, 0.2032, 0.4854, 0.1582, 0.4717, 0.2189, 0.4065, 0.25, 0.4096, 0.25, 0.49, 0.2032, 0.4854, 0.2811, 0.4065, 0.25, 0.4096, 0.2189, 0.4065, 0.1889, 0.3974, 0.1614, 0.3827, 0.1372, 0.3628, 0.1173, 0.3386, 0.1026, 0.3111, 0.09351, 0.2811, 0.09045, 0.25, 0.09351, 0.2189, 0.1026, 0.1889, 0.1173, 0.1614, 0.1372, 0.1372, 0.1614, 0.1173, 0.1889, 0.1026, 0.2189, 0.09351, 0.25, 0.09045, 0.2811, 0.09351, 0.3111, 0.1026, 0.3386, 0.1173, 0.3628, 0.1372, 0.3827, 0.1614, 0.3974, 0.1889, 0.4065, 0.2189, 0.4096, 0.25, 0.4065, 0.2811, 0.3974, 0.3111, 0.3827, 0.3386, 0.3628, 0.3628, 0.3386, 0.3827, 0.3111, 0.3974, 0.3386, 0.3827, 0.3111, 0.3974, 0.3111, 0.3974, 0.3386, 0.3827, 0.1889, 0.3974, 0.1614, 0.3827, 0.1614, 0.3827, 0.1889, 0.3974, 0.2189, 0.09351, 0.25, 0.09045, 0.25, 0.09045, 0.2189, 0.09351, 0.3628, 0.3628, 0.3386, 0.3827, 0.3386, 0.3827, 0.3628, 0.3628, 0.2189, 0.4065, 0.1889, 0.3974, 0.1889, 0.3974, 0.2189, 0.4065, 0.1889, 0.1026, 0.2189, 0.09351, 0.2189, 0.09351, 0.1889, 0.1026, 0.3827, 0.3386, 0.3628, 0.3628, 0.3628, 0.3628, 0.3827, 0.3386, 0.25, 0.4096, 0.2189, 0.4065, 0.2189, 0.4065, 0.25, 0.4096, 0.1614, 0.1173, 0.1889, 0.1026, 0.1889, 0.1026, 0.1614, 0.1173, 0.3974, 0.3111, 0.3827, 0.3386, 0.3827, 0.3386, 0.3974, 0.3111, 0.1372, 0.1372, 0.1614, 0.1173, 0.1614, 0.1173, 0.1372, 0.1372, 0.4065, 0.2811, 0.3974, 0.3111, 0.3974, 0.3111, 0.4065, 0.2811, 0.1173, 0.1614, 0.1372, 0.1372, 0.1372, 0.1372, 0.1173, 0.1614, 0.4096, 0.25, 0.4065, 0.2811, 0.4065, 0.2811, 0.4096, 0.25, 0.1026, 0.1889, 0.1173, 0.1614, 0.1173, 0.1614, 0.1026, 0.1889, 0.4065, 0.2189, 0.4096, 0.25, 0.4096, 0.25, 0.4065, 0.2189, 0.09351, 0.2189, 0.1026, 0.1889, 0.1026, 0.1889, 0.09351, 0.2189, 0.3974, 0.1889, 0.4065, 0.2189, 0.4065, 0.2189, 0.3974, 0.1889, 0.09045, 0.25, 0.09351, 0.2189, 0.09351, 0.2189, 0.09045, 0.25, 0.3827, 0.1614, 0.3974, 0.1889, 0.3974, 0.1889, 0.3827, 0.1614, 0.09351, 0.2811, 0.09045, 0.25, 0.09045, 0.25, 0.09351, 0.2811, 0.3628, 0.1372, 0.3827, 0.1614, 0.3827, 0.1614, 0.3628, 0.1372, 0.1026, 0.3111, 0.09351, 0.2811, 0.09351, 0.2811, 0.1026, 0.3111, 0.3386, 0.1173, 0.3628, 0.1372, 0.3628, 0.1372, 0.3386, 0.1173, 0.1173, 0.3386, 0.1026, 0.3111, 0.1026, 0.3111, 0.1173, 0.3386, 0.3111, 0.1026, 0.3386, 0.1173, 0.3386, 0.1173, 0.3111, 0.1026, 0.2811, 0.4065, 0.25, 0.4096, 0.25, 0.4096, 0.2811, 0.4065, 0.1372, 0.3628, 0.1173, 0.3386, 0.1173, 0.3386, 0.1372, 0.3628, 0.2811, 0.09351, 0.3111, 0.1026, 0.3111, 0.1026, 0.2811, 0.09351, 0.3111, 0.3974, 0.2811, 0.4065, 0.2811, 0.4065, 0.3111, 0.3974, 0.1614, 0.3827, 0.1372, 0.3628, 0.1372, 0.3628, 0.1614, 0.3827, 0.4375, 0.0, 0.4688, 0.0, 0.5, 0.0, 0.5329, 0.0, 0.5625, 0.0, 0.5938, 0.0, 0.625, 0.0, 0.625, 0.0, 0.625, 0.25, 0.375, 0.25, 0.375, 0.0, 0.4062, 0.0, 0.5938, 0.75, 0.625, 0.75, 0.625, 1.0, 0.5938, 1.0, 0.125, 0.5, 0.375, 0.5, 0.375, 0.75, 0.125, 0.75, 0.4688, 0.75, 0.5, 0.75, 0.5, 1.0, 0.4688, 1.0, 0.625, 0.25, 0.625, 0.5, 0.375, 0.5, 0.375, 0.25, 0.625, 0.5, 0.625, 0.75, 0.625, 0.75, 0.5938, 0.75, 0.5625, 0.75, 0.5329, 0.75, 0.5, 0.75, 0.4688, 0.75, 0.4375, 0.75, 0.4062, 0.75, 0.375, 0.75, 0.375, 0.5, 0.4062, 0.75, 0.4375, 0.75, 0.4375, 1.0, 0.4062, 1.0, 0.5329, 0.75, 0.5625, 0.75, 0.5625, 1.0, 0.5329, 1.0, 0.4375, 0.75, 0.4688, 0.75, 0.4688, 1.0, 0.4375, 1.0, 0.375, 0.75, 0.4062, 0.75, 0.4062, 1.0, 0.375, 1.0, 0.5, 0.75, 0.5329, 0.75, 0.5329, 1.0, 0.5, 1.0, 0.5625, 0.75, 0.5938, 0.75, 0.5938, 1.0, 0.5625, 1.0, 0.625, 0.5, 0.875, 0.5, 0.875, 0.75, 0.625, 0.75, 0.625, 1.0, 0.625, 0.75, 0.625, 0.75, 0.625, 1.0])
me_cylinder.materials.append(mat_body)
me_cylinder.materials.append(mat_extras)
me_cylinder.update()

# ---- objects
ob_cylinder = bpy.data.objects.new('Cylinder', me_cylinder)

# ---- transforms, parenting, visibility, modifiers, constraints
ob_cylinder.location = (0.0, 0.0, 0.0)
ob_cylinder.rotation_euler = (1.571, 0.0, 0.0)

# ---- collection membership
col_collection.objects.link(ob_cylinder)

# ---- scene / render settings (as saved in the file)
scene.frame_start = 1; scene.frame_end = 250; scene.frame_set(1)
scene.render.engine = 'BLENDER_EEVEE_NEXT'
bpy.context.view_layer.update()

# ---- added for rendering (the .blend has no active camera and no usable light): camera, sun
cam_auto = bpy.data.cameras.new('AutoCamera')
cam_auto.lens = 50.0
cam_auto.sensor_width = 36.0
cam_auto.clip_end = 1000.0
ob_auto_camera = bpy.data.objects.new('AutoCamera', cam_auto)
scene.collection.objects.link(ob_auto_camera)
ob_auto_camera.location = (4.71863, -5.56372, 3.9769)
ob_auto_camera.rotation_euler = (1.09748, -7.21219e-08, 0.694738)
scene.camera = ob_auto_camera
light_auto_sun = bpy.data.lights.new('AutoSun', 'SUN')
light_auto_sun.energy = 3.0
light_auto_sun.angle = 0.0523599
ob_auto_sun = bpy.data.objects.new('AutoSun', light_auto_sun)
scene.collection.objects.link(ob_auto_sun)
ob_auto_sun.rotation_euler = (0.872665, 0.174533, 0.523599)
bpy.context.view_layer.update()
